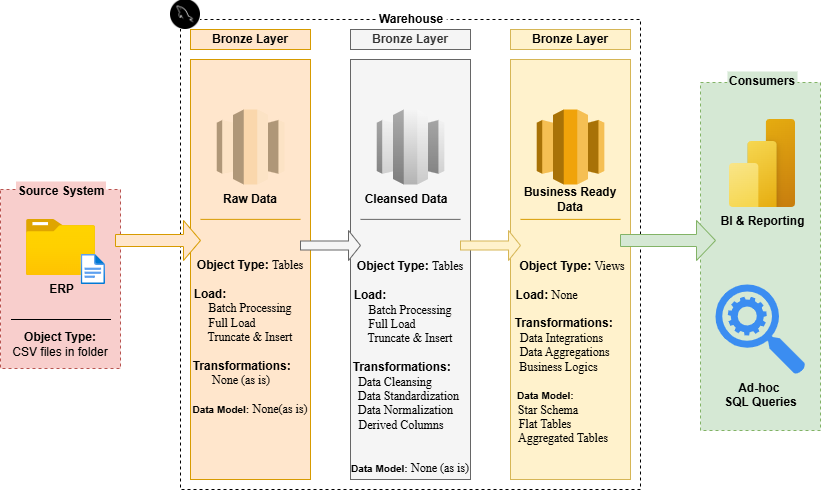

The diagram above was exported from draw.io. Its source (the exported page's mxGraphModel, read from the mxfile embedded in the PNG):
<mxGraphModel dx="873" dy="627" grid="0" gridSize="10" guides="1" tooltips="1" connect="1" arrows="1" fold="1" page="0" pageScale="1" pageWidth="850" pageHeight="1100" math="0" shadow="0">
  <root>
    <mxCell id="0" />
    <mxCell id="1" parent="0" />
    <mxCell id="tPGWOn67TolvwDHofoZd-1" parent="1" style="rounded=0;whiteSpace=wrap;html=1;fillColor=#f8cecc;dashed=1;strokeColor=#b85450;" value="" vertex="1">
      <mxGeometry height="179" width="120" x="20" y="250" as="geometry" />
    </mxCell>
    <mxCell id="tPGWOn67TolvwDHofoZd-3" parent="1" style="rounded=0;whiteSpace=wrap;html=1;fillColor=none;dashed=1;" value="" vertex="1">
      <mxGeometry height="470" width="460" x="200" y="80" as="geometry" />
    </mxCell>
    <mxCell id="tPGWOn67TolvwDHofoZd-4" parent="1" style="rounded=0;whiteSpace=wrap;html=1;fillColor=#d5e8d4;dashed=1;strokeColor=#82b366;" value="" vertex="1">
      <mxGeometry height="348" width="120" x="720" y="143" as="geometry" />
    </mxCell>
    <mxCell id="tPGWOn67TolvwDHofoZd-5" parent="1" style="rounded=0;whiteSpace=wrap;html=1;strokeColor=none;fontStyle=1;fillColor=#f8cecc;" value="&lt;font&gt;Source System&lt;/font&gt;" vertex="1">
      <mxGeometry height="20" width="90" x="35.5" y="242" as="geometry" />
    </mxCell>
    <mxCell id="tPGWOn67TolvwDHofoZd-6" parent="1" style="rounded=0;whiteSpace=wrap;html=1;strokeColor=none;fontStyle=1" value="Warehouse" vertex="1">
      <mxGeometry height="20" width="70" x="396.25" y="70" as="geometry" />
    </mxCell>
    <mxCell id="tPGWOn67TolvwDHofoZd-7" parent="1" style="rounded=0;whiteSpace=wrap;html=1;strokeColor=none;fontStyle=1;fillColor=#d5e8d4;" value="Consumers" vertex="1">
      <mxGeometry height="20" width="70" x="747" y="132" as="geometry" />
    </mxCell>
    <mxCell id="tPGWOn67TolvwDHofoZd-8" parent="1" style="rounded=0;whiteSpace=wrap;html=1;fillColor=#ffe6cc;strokeColor=#d79b00;fontStyle=1" value="Bronze Layer" vertex="1">
      <mxGeometry height="20" width="120" x="210" y="90" as="geometry" />
    </mxCell>
    <mxCell id="tPGWOn67TolvwDHofoZd-9" parent="1" style="rounded=0;whiteSpace=wrap;html=1;fillColor=#ffe6cc;strokeColor=#d79b00;" value="" vertex="1">
      <mxGeometry height="420" width="120" x="210" y="120" as="geometry" />
    </mxCell>
    <mxCell id="tPGWOn67TolvwDHofoZd-10" parent="1" style="rounded=0;whiteSpace=wrap;html=1;fillColor=#f5f5f5;strokeColor=#666666;fontColor=#333333;fontStyle=1" value="Bronze Layer" vertex="1">
      <mxGeometry height="20" width="120" x="370" y="90" as="geometry" />
    </mxCell>
    <mxCell id="tPGWOn67TolvwDHofoZd-11" parent="1" style="rounded=0;whiteSpace=wrap;html=1;fillColor=#f5f5f5;strokeColor=#666666;fontColor=#333333;" value="" vertex="1">
      <mxGeometry height="420" width="120" x="370" y="120" as="geometry" />
    </mxCell>
    <mxCell id="tPGWOn67TolvwDHofoZd-12" parent="1" style="rounded=0;whiteSpace=wrap;html=1;fillColor=#fff2cc;strokeColor=#d6b656;fontStyle=1" value="Bronze Layer" vertex="1">
      <mxGeometry height="20" width="120" x="530" y="90" as="geometry" />
    </mxCell>
    <mxCell id="tPGWOn67TolvwDHofoZd-13" parent="1" style="rounded=0;whiteSpace=wrap;html=1;fillColor=#fff2cc;strokeColor=#d6b656;" value="" vertex="1">
      <mxGeometry height="420" width="120" x="530" y="120" as="geometry" />
    </mxCell>
    <mxCell id="tPGWOn67TolvwDHofoZd-14" parent="1" style="image;aspect=fixed;html=1;points=[];align=center;fontSize=12;image=img/lib/azure2/general/Folder_Blank.svg;labelBackgroundColor=none;" value="&lt;b&gt;ERP&lt;/b&gt;" vertex="1">
      <mxGeometry height="56.00000000000001" width="69" x="46" y="280" as="geometry" />
    </mxCell>
    <mxCell id="tPGWOn67TolvwDHofoZd-15" parent="1" style="image;aspect=fixed;html=1;points=[];align=center;fontSize=12;image=img/lib/azure2/general/File.svg;" value="" vertex="1">
      <mxGeometry height="30" width="24.35" x="100.65" y="315" as="geometry" />
    </mxCell>
    <mxCell id="tPGWOn67TolvwDHofoZd-18" parent="1" style="text;html=1;whiteSpace=wrap;strokeColor=none;fillColor=none;align=center;verticalAlign=middle;rounded=0;" value="&lt;b&gt;Object Type:&lt;/b&gt;&lt;div&gt;CSV files in folder&lt;/div&gt;" vertex="1">
      <mxGeometry height="30" width="110" x="25" y="390" as="geometry" />
    </mxCell>
    <mxCell id="tPGWOn67TolvwDHofoZd-21" edge="1" parent="1" style="endArrow=none;html=1;rounded=0;" value="">
      <mxGeometry height="50" relative="1" width="50" as="geometry">
        <mxPoint x="30.5" y="380" as="sourcePoint" />
        <mxPoint x="130.5" y="380" as="targetPoint" />
      </mxGeometry>
    </mxCell>
    <mxCell id="tPGWOn67TolvwDHofoZd-22" parent="1" style="shape=singleArrow;whiteSpace=wrap;html=1;fillColor=#ffe6cc;strokeColor=#d79b00;" value="" vertex="1">
      <mxGeometry height="40" width="85" x="135" y="281" as="geometry" />
    </mxCell>
    <mxCell id="tPGWOn67TolvwDHofoZd-23" parent="1" style="shape=singleArrow;whiteSpace=wrap;html=1;fillColor=#f5f5f5;strokeColor=#666666;fontColor=#333333;" value="" vertex="1">
      <mxGeometry height="30" width="60" x="320" y="291" as="geometry" />
    </mxCell>
    <mxCell id="tPGWOn67TolvwDHofoZd-24" parent="1" style="shape=singleArrow;whiteSpace=wrap;html=1;fillColor=#fff2cc;strokeColor=#d6b656;" value="" vertex="1">
      <mxGeometry height="30" width="60" x="480" y="291" as="geometry" />
    </mxCell>
    <mxCell id="tPGWOn67TolvwDHofoZd-25" parent="1" style="shape=singleArrow;whiteSpace=wrap;html=1;fillColor=#d5e8d4;strokeColor=#82b366;" value="" vertex="1">
      <mxGeometry height="40" width="95" x="640" y="281" as="geometry" />
    </mxCell>
    <mxCell id="tPGWOn67TolvwDHofoZd-26" parent="1" style="outlineConnect=0;dashed=0;verticalLabelPosition=bottom;verticalAlign=top;align=center;html=1;shape=mxgraph.aws3.redshift;fillColor=#fad7ac;strokeColor=#b46504;" value="" vertex="1">
      <mxGeometry height="75" width="67.5" x="236.25" y="170" as="geometry" />
    </mxCell>
    <mxCell id="tPGWOn67TolvwDHofoZd-27" parent="1" style="outlineConnect=0;dashed=0;verticalLabelPosition=bottom;verticalAlign=top;align=center;html=1;shape=mxgraph.aws3.redshift;fillColor=#f5f5f5;strokeColor=#666666;gradientColor=#b3b3b3;" value="" vertex="1">
      <mxGeometry height="75" width="67.5" x="396.25" y="170" as="geometry" />
    </mxCell>
    <mxCell id="tPGWOn67TolvwDHofoZd-28" parent="1" style="outlineConnect=0;dashed=0;verticalLabelPosition=bottom;verticalAlign=top;align=center;html=1;shape=mxgraph.aws3.redshift;fillColor=#f0a30a;strokeColor=#BD7000;fontColor=#000000;" value="" vertex="1">
      <mxGeometry height="75" width="67.5" x="556.25" y="170" as="geometry" />
    </mxCell>
    <mxCell id="tPGWOn67TolvwDHofoZd-29" parent="1" style="text;html=1;whiteSpace=wrap;strokeColor=none;fillColor=none;align=center;verticalAlign=middle;rounded=0;fontStyle=1" value="Raw Data" vertex="1">
      <mxGeometry height="20" width="84" x="228" y="250" as="geometry" />
    </mxCell>
    <mxCell id="tPGWOn67TolvwDHofoZd-30" parent="1" style="text;html=1;whiteSpace=wrap;strokeColor=none;fillColor=none;align=center;verticalAlign=middle;rounded=0;fontStyle=1" value="Cleansed Data" vertex="1">
      <mxGeometry height="20" width="92" x="380" y="250" as="geometry" />
    </mxCell>
    <mxCell id="tPGWOn67TolvwDHofoZd-31" parent="1" style="text;html=1;whiteSpace=wrap;strokeColor=none;fillColor=none;align=center;verticalAlign=middle;rounded=0;fontStyle=1" value="Business Ready Data" vertex="1">
      <mxGeometry height="20" width="124" x="528" y="250" as="geometry" />
    </mxCell>
    <mxCell id="tPGWOn67TolvwDHofoZd-35" edge="1" parent="1" style="endArrow=none;html=1;rounded=0;fillColor=#ffe6cc;strokeColor=#d79b00;" value="">
      <mxGeometry height="50" relative="1" width="50" as="geometry">
        <mxPoint x="220" y="279.88" as="sourcePoint" />
        <mxPoint x="320" y="279.88" as="targetPoint" />
      </mxGeometry>
    </mxCell>
    <mxCell id="tPGWOn67TolvwDHofoZd-36" edge="1" parent="1" style="endArrow=none;html=1;rounded=0;fillColor=#f5f5f5;gradientColor=#b3b3b3;strokeColor=#666666;" value="">
      <mxGeometry height="50" relative="1" width="50" as="geometry">
        <mxPoint x="380" y="279.88" as="sourcePoint" />
        <mxPoint x="480" y="279.88" as="targetPoint" />
      </mxGeometry>
    </mxCell>
    <mxCell id="tPGWOn67TolvwDHofoZd-37" edge="1" parent="1" style="endArrow=none;html=1;rounded=0;fillColor=#ffcd28;gradientColor=#ffa500;strokeColor=#d79b00;" value="">
      <mxGeometry height="50" relative="1" width="50" as="geometry">
        <mxPoint x="540" y="279.88" as="sourcePoint" />
        <mxPoint x="640" y="279.88" as="targetPoint" />
      </mxGeometry>
    </mxCell>
    <mxCell id="tPGWOn67TolvwDHofoZd-38" parent="1" style="text;html=1;whiteSpace=wrap;strokeColor=none;fillColor=none;align=center;verticalAlign=middle;rounded=0;" value="&lt;b&gt;Object Type: &lt;/b&gt;&lt;font face=&quot;Times New Roman&quot;&gt;Tables&lt;/font&gt;&lt;div&gt;&lt;font face=&quot;Helvetica&quot;&gt;&lt;b&gt;&lt;br&gt;&lt;/b&gt;&lt;/font&gt;&lt;/div&gt;&lt;div&gt;&lt;font face=&quot;Helvetica&quot;&gt;&lt;b&gt;Load:&amp;nbsp; &amp;nbsp; &amp;nbsp; &amp;nbsp; &amp;nbsp; &amp;nbsp; &amp;nbsp; &amp;nbsp; &amp;nbsp; &amp;nbsp; &amp;nbsp; &amp;nbsp;&amp;nbsp;&lt;/b&gt;&lt;/font&gt;&lt;/div&gt;&lt;div&gt;&lt;font face=&quot;Times New Roman&quot;&gt;Batch Processing&lt;/font&gt;&lt;/div&gt;&lt;div&gt;&lt;font face=&quot;Times New Roman&quot;&gt;Full Load&amp;nbsp; &amp;nbsp; &amp;nbsp; &amp;nbsp; &amp;nbsp; &amp;nbsp;&amp;nbsp;&lt;/font&gt;&lt;/div&gt;&lt;div&gt;&lt;font face=&quot;Times New Roman&quot;&gt;Truncate &amp;amp; Insert&lt;/font&gt;&lt;/div&gt;&lt;div&gt;&lt;font face=&quot;Times New Roman&quot;&gt;&lt;br&gt;&lt;/font&gt;&lt;/div&gt;&lt;div&gt;&lt;b style=&quot;&quot;&gt;&lt;font face=&quot;Helvetica&quot;&gt;Transformations:&amp;nbsp; &amp;nbsp; &amp;nbsp;&lt;/font&gt;&lt;/b&gt;&lt;/div&gt;&lt;div&gt;&lt;span style=&quot;background-color: transparent; color: light-dark(rgb(0, 0, 0), rgb(255, 255, 255)); font-family: &amp;quot;Times New Roman&amp;quot;;&quot;&gt;Data Cleansing&amp;nbsp; &amp;nbsp; &amp;nbsp; &amp;nbsp; &amp;nbsp;&amp;nbsp;&lt;/span&gt;&lt;/div&gt;&lt;div&gt;&lt;span style=&quot;background-color: transparent; color: light-dark(rgb(0, 0, 0), rgb(255, 255, 255)); font-family: &amp;quot;Times New Roman&amp;quot;;&quot;&gt;Data Standardization&amp;nbsp;&lt;/span&gt;&lt;/div&gt;&lt;div&gt;&lt;span style=&quot;background-color: transparent; color: light-dark(rgb(0, 0, 0), rgb(255, 255, 255)); font-family: &amp;quot;Times New Roman&amp;quot;;&quot;&gt;Data Normalization&amp;nbsp; &amp;nbsp;&lt;/span&gt;&lt;/div&gt;&lt;div&gt;&lt;span style=&quot;background-color: transparent; color: light-dark(rgb(0, 0, 0), rgb(255, 255, 255)); font-family: &amp;quot;Times New Roman&amp;quot;;&quot;&gt;Derived Columns&amp;nbsp; &amp;nbsp; &amp;nbsp;&amp;nbsp;&lt;/span&gt;&lt;/div&gt;&lt;div&gt;&lt;span style=&quot;background-color: transparent; color: light-dark(rgb(0, 0, 0), rgb(255, 255, 255)); font-family: &amp;quot;Times New Roman&amp;quot;;&quot;&gt;&amp;nbsp; &amp;nbsp; &amp;nbsp;&amp;nbsp;&lt;/span&gt;&lt;/div&gt;&lt;div&gt;&lt;span style=&quot;background-color: transparent; color: light-dark(rgb(0, 0, 0), rgb(255, 255, 255)); font-family: &amp;quot;Times New Roman&amp;quot;;&quot;&gt;&lt;br&gt;&lt;/span&gt;&lt;/div&gt;&lt;div&gt;&lt;span style=&quot;background-color: transparent; color: light-dark(rgb(0, 0, 0), rgb(255, 255, 255));&quot;&gt;&lt;font face=&quot;Helvetica&quot; style=&quot;font-weight: bold;&quot;&gt;&lt;font style=&quot;font-size: 10px;&quot;&gt;Data Model:&lt;/font&gt; &lt;/font&gt;&lt;font style=&quot;&quot; face=&quot;Times New Roman&quot;&gt;None (as is)&lt;/font&gt;&lt;/span&gt;&lt;/div&gt;&lt;div&gt;&lt;b style=&quot;&quot;&gt;&lt;font face=&quot;Helvetica&quot;&gt;&lt;br&gt;&lt;/font&gt;&lt;/b&gt;&lt;/div&gt;" vertex="1">
      <mxGeometry height="180" width="120" x="370" y="345" as="geometry" />
    </mxCell>
    <mxCell id="tPGWOn67TolvwDHofoZd-42" parent="1" style="text;html=1;whiteSpace=wrap;strokeColor=none;fillColor=none;align=center;verticalAlign=middle;rounded=0;" value="&lt;b&gt;Object Type: &lt;/b&gt;&lt;font face=&quot;Times New Roman&quot;&gt;Views&lt;/font&gt;&lt;div&gt;&lt;font face=&quot;Helvetica&quot;&gt;&lt;b&gt;&lt;br&gt;&lt;/b&gt;&lt;/font&gt;&lt;/div&gt;&lt;div&gt;&lt;font face=&quot;Helvetica&quot;&gt;&lt;b&gt;Load:&amp;nbsp;&lt;/b&gt;&lt;/font&gt;&lt;span style=&quot;font-family: &amp;quot;Times New Roman&amp;quot;; background-color: transparent; color: light-dark(rgb(0, 0, 0), rgb(255, 255, 255));&quot;&gt;None&amp;nbsp; &amp;nbsp; &amp;nbsp; &amp;nbsp; &amp;nbsp; &amp;nbsp; &amp;nbsp; &amp;nbsp; &amp;nbsp; &amp;nbsp;&lt;/span&gt;&lt;/div&gt;&lt;div&gt;&lt;b style=&quot;&quot;&gt;&lt;font face=&quot;Helvetica&quot;&gt;Transformations:&amp;nbsp; &amp;nbsp; &amp;nbsp;&lt;/font&gt;&lt;/b&gt;&lt;/div&gt;&lt;div&gt;&lt;span style=&quot;background-color: transparent; color: light-dark(rgb(0, 0, 0), rgb(255, 255, 255)); font-family: &amp;quot;Times New Roman&amp;quot;;&quot;&gt;Data Integrations&amp;nbsp; &amp;nbsp; &amp;nbsp; &amp;nbsp;&lt;/span&gt;&lt;/div&gt;&lt;div&gt;&lt;span style=&quot;background-color: transparent; color: light-dark(rgb(0, 0, 0), rgb(255, 255, 255)); font-family: &amp;quot;Times New Roman&amp;quot;;&quot;&gt;Data Aggregations&lt;/span&gt;&lt;span style=&quot;background-color: transparent; color: light-dark(rgb(0, 0, 0), rgb(255, 255, 255)); font-family: &amp;quot;Times New Roman&amp;quot;;&quot;&gt;&amp;nbsp; &amp;nbsp; &amp;nbsp;&lt;/span&gt;&lt;/div&gt;&lt;div&gt;&lt;span style=&quot;background-color: transparent; color: light-dark(rgb(0, 0, 0), rgb(255, 255, 255)); font-family: &amp;quot;Times New Roman&amp;quot;;&quot;&gt;Business Logics&amp;nbsp;&amp;nbsp;&lt;/span&gt;&lt;span style=&quot;background-color: transparent; color: light-dark(rgb(0, 0, 0), rgb(255, 255, 255)); font-family: &amp;quot;Times New Roman&amp;quot;;&quot;&gt;&amp;nbsp; &amp;nbsp; &amp;nbsp; &amp;nbsp;&lt;/span&gt;&lt;/div&gt;&lt;div&gt;&lt;span style=&quot;background-color: transparent; color: light-dark(rgb(0, 0, 0), rgb(255, 255, 255)); font-family: &amp;quot;Times New Roman&amp;quot;;&quot;&gt;&lt;br&gt;&lt;/span&gt;&lt;/div&gt;&lt;div&gt;&lt;span style=&quot;background-color: transparent; color: light-dark(rgb(0, 0, 0), rgb(255, 255, 255));&quot;&gt;&lt;font face=&quot;Helvetica&quot; style=&quot;font-weight: bold;&quot;&gt;&lt;font style=&quot;font-size: 10px;&quot;&gt;Data Model:&amp;nbsp; &amp;nbsp; &amp;nbsp; &amp;nbsp; &amp;nbsp; &amp;nbsp; &amp;nbsp; &amp;nbsp; &amp;nbsp;&amp;nbsp;&lt;/font&gt;&amp;nbsp;&lt;/font&gt;&lt;/span&gt;&lt;/div&gt;&lt;div&gt;&lt;span style=&quot;background-color: transparent; color: light-dark(rgb(0, 0, 0), rgb(255, 255, 255));&quot;&gt;&lt;font style=&quot;&quot; face=&quot;Times New Roman&quot;&gt;Star Schema&amp;nbsp; &amp;nbsp; &amp;nbsp; &amp;nbsp; &amp;nbsp; &amp;nbsp; &amp;nbsp; &amp;nbsp;&amp;nbsp;&lt;/font&gt;&lt;/span&gt;&lt;/div&gt;&lt;div&gt;&lt;span style=&quot;background-color: transparent; color: light-dark(rgb(0, 0, 0), rgb(255, 255, 255));&quot;&gt;&lt;font style=&quot;&quot; face=&quot;Times New Roman&quot;&gt;Flat Tables&amp;nbsp; &amp;nbsp; &amp;nbsp; &amp;nbsp; &amp;nbsp; &amp;nbsp; &amp;nbsp; &amp;nbsp; &amp;nbsp;&amp;nbsp;&lt;/font&gt;&lt;/span&gt;&lt;/div&gt;&lt;div&gt;&lt;span style=&quot;background-color: transparent; color: light-dark(rgb(0, 0, 0), rgb(255, 255, 255));&quot;&gt;&lt;font style=&quot;&quot; face=&quot;Times New Roman&quot;&gt;Aggregated Tables&amp;nbsp; &amp;nbsp; &amp;nbsp;&amp;nbsp;&lt;/font&gt;&lt;/span&gt;&lt;/div&gt;&lt;div&gt;&lt;b style=&quot;&quot;&gt;&lt;font face=&quot;Helvetica&quot;&gt;&lt;br&gt;&lt;/font&gt;&lt;/b&gt;&lt;/div&gt;" vertex="1">
      <mxGeometry height="180" width="120" x="532" y="330" as="geometry" />
    </mxCell>
    <mxCell id="tPGWOn67TolvwDHofoZd-45" parent="1" style="text;html=1;whiteSpace=wrap;strokeColor=none;fillColor=none;align=center;verticalAlign=middle;rounded=0;" value="&lt;b&gt;Object Type: &lt;/b&gt;&lt;font face=&quot;Times New Roman&quot;&gt;Tables&lt;/font&gt;&lt;div&gt;&lt;font face=&quot;Helvetica&quot;&gt;&lt;b&gt;&lt;br&gt;&lt;/b&gt;&lt;/font&gt;&lt;/div&gt;&lt;div&gt;&lt;font face=&quot;Helvetica&quot;&gt;&lt;b&gt;Load:&amp;nbsp; &amp;nbsp; &amp;nbsp; &amp;nbsp; &amp;nbsp; &amp;nbsp; &amp;nbsp; &amp;nbsp; &amp;nbsp; &amp;nbsp; &amp;nbsp; &amp;nbsp;&amp;nbsp;&lt;/b&gt;&lt;/font&gt;&lt;/div&gt;&lt;div&gt;&lt;font face=&quot;Times New Roman&quot;&gt;Batch Processing&lt;/font&gt;&lt;/div&gt;&lt;div&gt;&lt;font face=&quot;Times New Roman&quot;&gt;Full Load&amp;nbsp; &amp;nbsp; &amp;nbsp; &amp;nbsp; &amp;nbsp; &amp;nbsp;&amp;nbsp;&lt;/font&gt;&lt;/div&gt;&lt;div&gt;&lt;font face=&quot;Times New Roman&quot;&gt;Truncate &amp;amp; Insert&lt;/font&gt;&lt;/div&gt;&lt;div&gt;&lt;font face=&quot;Times New Roman&quot;&gt;&lt;br&gt;&lt;/font&gt;&lt;/div&gt;&lt;div&gt;&lt;b style=&quot;&quot;&gt;&lt;font face=&quot;Helvetica&quot;&gt;Transformations:&amp;nbsp; &amp;nbsp; &amp;nbsp;&lt;/font&gt;&lt;/b&gt;&lt;/div&gt;&lt;div&gt;&lt;span style=&quot;background-color: transparent; color: light-dark(rgb(0, 0, 0), rgb(255, 255, 255)); font-family: &amp;quot;Times New Roman&amp;quot;;&quot;&gt;None (as is)&amp;nbsp; &amp;nbsp; &amp;nbsp;&amp;nbsp;&lt;/span&gt;&lt;/div&gt;&lt;div&gt;&lt;span style=&quot;background-color: transparent; color: light-dark(rgb(0, 0, 0), rgb(255, 255, 255)); font-family: &amp;quot;Times New Roman&amp;quot;;&quot;&gt;&lt;br&gt;&lt;/span&gt;&lt;/div&gt;&lt;div&gt;&lt;span style=&quot;background-color: transparent; color: light-dark(rgb(0, 0, 0), rgb(255, 255, 255));&quot;&gt;&lt;font face=&quot;Helvetica&quot; style=&quot;font-weight: bold;&quot;&gt;&lt;font style=&quot;font-size: 10px;&quot;&gt;Data Model:&lt;/font&gt; &lt;/font&gt;&lt;font style=&quot;&quot; face=&quot;Times New Roman&quot;&gt;None(as is)&lt;/font&gt;&lt;/span&gt;&lt;/div&gt;&lt;div&gt;&lt;b style=&quot;&quot;&gt;&lt;font face=&quot;Helvetica&quot;&gt;&lt;br&gt;&lt;/font&gt;&lt;/b&gt;&lt;/div&gt;" vertex="1">
      <mxGeometry height="180" width="120" x="210" y="315" as="geometry" />
    </mxCell>
    <mxCell id="tPGWOn67TolvwDHofoZd-46" parent="1" style="image;aspect=fixed;html=1;points=[];align=center;fontSize=12;image=img/lib/azure2/power_platform/PowerBI.svg;labelBackgroundColor=none;" value="&lt;b&gt;BI &amp;amp; Reporting&lt;/b&gt;" vertex="1">
      <mxGeometry height="88" width="66" x="749" y="180" as="geometry" />
    </mxCell>
    <mxCell id="tPGWOn67TolvwDHofoZd-49" parent="1" style="sketch=0;html=1;aspect=fixed;strokeColor=none;shadow=0;fillColor=#3B8DF1;verticalAlign=top;labelPosition=center;verticalLabelPosition=bottom;shape=mxgraph.gcp2.search_api" value="&lt;b&gt;Ad-hoc&amp;nbsp;&lt;/b&gt;&lt;div&gt;&lt;b&gt;SQL Queries&lt;/b&gt;&lt;/div&gt;" vertex="1">
      <mxGeometry height="90" width="90" x="735" y="345" as="geometry" />
    </mxCell>
    <mxCell id="tPGWOn67TolvwDHofoZd-50" parent="1" style="shape=image;imageAspect=0;aspect=fixed;verticalLabelPosition=bottom;verticalAlign=top;image=data:image/png,(base64 omitted: 28756 chars);imageBackground=default;" value="" vertex="1">
      <mxGeometry height="30" width="30" x="190" y="60" as="geometry" />
    </mxCell>
  </root>
</mxGraphModel>